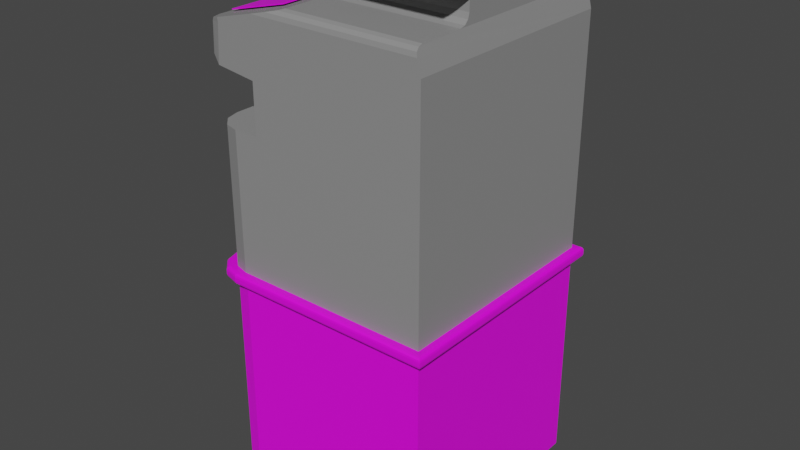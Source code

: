 # Source: FOTOKOP_.blend  (saved by Blender 3.2.14; exported with 4.5.12 LTS)
import bpy
from mathutils import Matrix  # noqa: F401  (used for matrix-valued properties, if any)

bpy.ops.wm.read_factory_settings(use_empty=True)
scene = bpy.context.scene
scene.name = 'Scene'

# ---- collections
col_collection = bpy.data.collections.new('Collection'); scene.collection.children.link(col_collection)
col_ofis_fotokopi = bpy.data.collections.new('OFIS FOTOKOPI'); scene.collection.children.link(col_ofis_fotokopi)

# ---- images (referenced by path relative to the original .blend; pixels are not part of the script)
import os
ASSET_DIR = os.environ.get("B2B_ASSET_DIR", "")  # directory of the original .blend (textures are referenced by path, not embedded)
HERE = os.path.dirname(os.path.abspath(__file__))  # packed textures are extracted next to this script under _unpacked/

def load_image(name, relpath, width, height, colorspace="sRGB"):
    """Load a texture the original file referenced (path relative to the .blend, or extracted next to this script)."""
    p = next((c for c in (os.path.join(HERE, relpath), os.path.join(ASSET_DIR, relpath)) if relpath and os.path.exists(c)), "")
    if p:
        img = bpy.data.images.load(p, check_existing=True)
        img.name = name
    else:  # same state as the original file: an image datablock whose file is absent (Cycles renders it pink)
        img = bpy.data.images.new(name, width, height)
        img.source = "FILE"
        img.filepath = "//" + (relpath or name)
    img.colorspace_settings.name = colorspace
    return img
img_untitled_3_png_010 = load_image('Untitled-3.png.010', 'Untitled-3.png', 1024, 1024, 'sRGB')
img_untitled_4_png_007 = load_image('Untitled-4.png.007', 'Untitled-4.png', 1024, 1024, 'sRGB')

# ---- materials (node trees are filled in below, after node groups)
mat_material_032 = bpy.data.materials.new('Material.032')
mat_material_032.use_transparent_shadow = False
mat_material_030 = bpy.data.materials.new('Material.030')
mat_material_030.use_transparent_shadow = False
mat_material_031 = bpy.data.materials.new('Material.031')
mat_material_031.use_transparent_shadow = False

# ---- material node trees
mat_material_032.use_nodes = True; mat_material_032.node_tree.nodes.clear()
_N = mat_material_032.node_tree.nodes; _L = mat_material_032.node_tree.links
n0 = _N.new('ShaderNodeOutputMaterial'); n0.name = 'Material Output'; n0.location = (300, 300)
n1 = _N.new('ShaderNodeBsdfPrincipled'); n1.name = 'Principled BSDF'; n1.location = (10, 300)
n1.distribution = 'GGX'
n1.subsurface_method = 'RANDOM_WALK_SKIN'
n1.inputs[3].default_value = 1.45
n1.inputs[27].default_value = (0.0, 0.0, 0.0, 1.0)
n1.inputs[28].default_value = 1.0
n2 = _N.new('ShaderNodeTexImage'); n2.name = 'Image Texture'; n2.location = (-372, 211)
n2.image = img_untitled_3_png_010
_L.new(n1.outputs[0], n0.inputs[0])
_L.new(n2.outputs[0], n1.inputs[0])
n0.is_active_output = True
mat_material_030.use_nodes = True; mat_material_030.node_tree.nodes.clear()
_N = mat_material_030.node_tree.nodes; _L = mat_material_030.node_tree.links
n0 = _N.new('ShaderNodeBsdfPrincipled'); n0.name = 'Principled BSDF'; n0.location = (10, 300)
n0.distribution = 'GGX'
n0.subsurface_method = 'RANDOM_WALK_SKIN'
n0.inputs[3].default_value = 1.45
n0.inputs[27].default_value = (0.0, 0.0, 0.0, 1.0)
n0.inputs[28].default_value = 1.0
n1 = _N.new('ShaderNodeOutputMaterial'); n1.name = 'Material Output'; n1.location = (300, 300)
n2 = _N.new('ShaderNodeTexImage'); n2.name = 'Image Texture'; n2.location = (-347, 274)
n2.image = img_untitled_4_png_007
_L.new(n0.outputs[0], n1.inputs[0])
_L.new(n2.outputs[0], n0.inputs[0])
n1.is_active_output = True
mat_material_031.use_nodes = True; mat_material_031.node_tree.nodes.clear()
_N = mat_material_031.node_tree.nodes; _L = mat_material_031.node_tree.links
n0 = _N.new('ShaderNodeBsdfPrincipled'); n0.name = 'Principled BSDF'; n0.location = (10, 300)
n0.distribution = 'GGX'
n0.subsurface_method = 'RANDOM_WALK_SKIN'
n0.inputs[0].default_value = (0.2697, 0.2697, 0.2697, 1.0)
n0.inputs[3].default_value = 1.45
n0.inputs[27].default_value = (0.0, 0.0, 0.0, 1.0)
n0.inputs[28].default_value = 1.0
n1 = _N.new('ShaderNodeOutputMaterial'); n1.name = 'Material Output'; n1.location = (300, 300)
_L.new(n0.outputs[0], n1.inputs[0])
n1.is_active_output = True

# ---- world
world_world = bpy.data.worlds.new('World'); scene.world = world_world
world_world.use_nodes = True; world_world.node_tree.nodes.clear()
_N = world_world.node_tree.nodes; _L = world_world.node_tree.links
n0 = _N.new('ShaderNodeOutputWorld'); n0.name = 'World Output'; n0.location = (300, 300)
n1 = _N.new('ShaderNodeBackground'); n1.name = 'Background'; n1.location = (10, 300)
n1.inputs[0].default_value = (0.05088, 0.05088, 0.05088, 1.0)
_L.new(n1.outputs[0], n0.inputs[0])
n0.is_active_output = True
world_world.color = (0.05088, 0.05088, 0.05088)
world_world.use_sun_shadow = False
world_world.sun_shadow_jitter_overblur = 0.0

# ---- meshes
me_cube_048 = bpy.data.meshes.new('Cube.048')
me_cube_048.from_pydata([(0.2483, 5.226, -0.006274), (0.2483, 4.727, -0.006274), (-0.1863, 5.226, -0.006274), (-0.251, 5.161, -0.006274), (-0.2186, 5.217, -0.006274), (-0.2423, 5.193, -0.006274), (-0.251, 4.791, -0.006274), (-0.1863, 4.727, -0.006274), (-0.2423, 4.759, -0.006274), (-0.2186, 4.735, -0.006274), (0.2483, 5.226, 0.4703), (0.2483, 4.727, 0.4703), (-0.251, 4.791, 0.4703), (-0.2423, 4.759, 0.4703), (-0.2186, 4.735, 0.4703), (-0.1863, 4.727, 0.4703), (-0.1863, 5.226, 0.4703), (-0.2186, 5.217, 0.4703), (-0.2423, 5.193, 0.4703), (-0.251, 5.161, 0.4703), (0.2581, 4.717, 0.4947), (0.2663, 4.708, 0.4865), (0.2622, 4.712, 0.4936), (0.2652, 4.709, 0.4906), (0.2581, 5.236, 0.4947), (0.2663, 5.244, 0.4865), (0.2622, 5.24, 0.4936), (0.2652, 5.243, 0.4906), (0.2663, 4.708, 0.4776), (0.2591, 4.716, 0.4697), (0.2654, 4.709, 0.4735), (0.2627, 4.712, 0.4706), (-0.2622, 4.783, 0.4697), (-0.2695, 4.778, 0.4776), (-0.2658, 4.78, 0.4706), (-0.2685, 4.778, 0.4735), (-0.2612, 4.779, 0.4947), (-0.2695, 4.778, 0.4865), (-0.2653, 4.778, 0.4936), (-0.2683, 4.778, 0.4906), (-0.2527, 4.747, 0.4947), (-0.2602, 4.743, 0.4865), (-0.2564, 4.745, 0.4936), (-0.2592, 4.744, 0.4906), (-0.2305, 4.725, 0.4947), (-0.2347, 4.718, 0.4865), (-0.2326, 4.721, 0.4936), (-0.2342, 4.719, 0.4906), (-0.199, 4.717, 0.4947), (-0.2, 4.708, 0.4865), (-0.1995, 4.712, 0.4936), (-0.1999, 4.709, 0.4906), (-0.1946, 5.237, 0.4697), (-0.2, 5.244, 0.4776), (-0.1973, 5.24, 0.4706), (-0.1993, 5.243, 0.4735), (-0.199, 5.236, 0.4947), (-0.2, 5.244, 0.4865), (-0.1995, 5.24, 0.4936), (-0.1999, 5.243, 0.4906), (-0.2305, 5.227, 0.4947), (-0.2347, 5.235, 0.4865), (-0.2326, 5.231, 0.4936), (-0.2342, 5.234, 0.4906), (-0.2527, 5.205, 0.4947), (-0.2602, 5.209, 0.4865), (-0.2564, 5.207, 0.4936), (-0.2592, 5.209, 0.4906), (-0.2612, 5.174, 0.4947), (-0.2695, 5.175, 0.4865), (-0.2653, 5.174, 0.4936), (-0.2683, 5.175, 0.4906), (0.2591, 5.237, 0.4697), (0.2663, 5.244, 0.4776), (0.2627, 5.24, 0.4706), (0.2654, 5.243, 0.4735), (-0.2531, 4.749, 0.4697), (-0.2602, 4.743, 0.4776), (-0.2566, 4.746, 0.4706), (-0.2592, 4.744, 0.4735), (-0.2284, 4.725, 0.4697), (-0.2347, 4.718, 0.4776), (-0.2316, 4.721, 0.4706), (-0.2339, 4.719, 0.4735), (-0.2, 4.708, 0.4776), (-0.1946, 4.716, 0.4697), (-0.1993, 4.709, 0.4735), (-0.1973, 4.712, 0.4706), (-0.2284, 5.228, 0.4697), (-0.2347, 5.235, 0.4776), (-0.2316, 5.231, 0.4706), (-0.2339, 5.234, 0.4735), (-0.2531, 5.203, 0.4697), (-0.2602, 5.209, 0.4776), (-0.2566, 5.206, 0.4706), (-0.2592, 5.209, 0.4735), (-0.2695, 5.175, 0.4776), (-0.2622, 5.169, 0.4697), (-0.2685, 5.174, 0.4735), (-0.2658, 5.172, 0.4706), (-0.231, 5.027, 1.004), (-0.231, 5.061, 1.004), (-0.2118, 5.027, 1.01), (-0.2118, 5.061, 1.01), (-0.2301, 5.027, 1.001), (-0.2301, 5.061, 1.001), (-0.2109, 5.027, 1.007), (-0.2109, 5.061, 1.007), (-0.1994, 5.027, 1.012), (-0.1994, 5.061, 1.012), (-0.1802, 5.027, 1.018), (-0.1802, 5.061, 1.018), (-0.1985, 5.027, 1.009), (-0.1985, 5.061, 1.009), (-0.1792, 5.027, 1.015), (-0.1792, 5.061, 1.015), (-0.1678, 5.027, 1.02), (-0.1678, 5.061, 1.02), (-0.1485, 5.027, 1.026), (-0.1485, 5.061, 1.026), (-0.1668, 5.027, 1.017), (-0.1668, 5.061, 1.017), (-0.1476, 5.027, 1.022), (-0.1476, 5.061, 1.022), (-0.231, 5.067, 1.004), (-0.231, 5.101, 1.004), (-0.2118, 5.067, 1.01), (-0.2118, 5.101, 1.01), (-0.2301, 5.067, 1.001), (-0.2301, 5.101, 1.001), (-0.2109, 5.067, 1.007), (-0.2109, 5.101, 1.007), (-0.1994, 5.067, 1.012), (-0.1994, 5.101, 1.012), (-0.1802, 5.067, 1.018), (-0.1802, 5.101, 1.018), (-0.1985, 5.067, 1.009), (-0.1985, 5.101, 1.009), (-0.1792, 5.067, 1.015), (-0.1792, 5.101, 1.015), (-0.1678, 5.067, 1.02), (-0.1678, 5.101, 1.02), (-0.1485, 5.067, 1.026), (-0.1485, 5.101, 1.026), (-0.1668, 5.067, 1.017), (-0.1668, 5.101, 1.017), (-0.1476, 5.067, 1.022), (-0.1476, 5.101, 1.022), (-0.231, 5.107, 1.004), (-0.231, 5.141, 1.004), (-0.2118, 5.107, 1.01), (-0.2118, 5.141, 1.01), (-0.2301, 5.107, 1.001), (-0.2301, 5.141, 1.001), (-0.2109, 5.107, 1.007), (-0.2109, 5.141, 1.007), (-0.1994, 5.107, 1.012), (-0.1994, 5.141, 1.012), (-0.1802, 5.107, 1.018), (-0.1802, 5.141, 1.018), (-0.1985, 5.107, 1.009), (-0.1985, 5.141, 1.009), (-0.1792, 5.107, 1.015), (-0.1792, 5.141, 1.015), (-0.1678, 5.107, 1.02), (-0.1678, 5.141, 1.02), (-0.1485, 5.107, 1.026), (-0.1485, 5.141, 1.026), (-0.1668, 5.107, 1.017), (-0.1668, 5.141, 1.017), (-0.1476, 5.107, 1.022), (-0.1476, 5.141, 1.022), (-0.231, 5.147, 1.004), (-0.231, 5.181, 1.004), (-0.2118, 5.147, 1.01), (-0.2118, 5.181, 1.01), (-0.2301, 5.147, 1.001), (-0.2301, 5.181, 1.001), (-0.2109, 5.147, 1.007), (-0.2109, 5.181, 1.007), (-0.1994, 5.147, 1.012), (-0.1994, 5.181, 1.012), (-0.1802, 5.147, 1.018), (-0.1802, 5.181, 1.018), (-0.1985, 5.147, 1.009), (-0.1985, 5.181, 1.009), (-0.1792, 5.147, 1.015), (-0.1792, 5.181, 1.015), (-0.1678, 5.147, 1.02), (-0.1678, 5.181, 1.02), (-0.1485, 5.147, 1.026), (-0.1485, 5.181, 1.026), (-0.1668, 5.147, 1.017), (-0.1668, 5.181, 1.017), (-0.1476, 5.147, 1.022), (-0.1476, 5.181, 1.022), (0.2488, 4.726, 0.4939), (0.2488, 4.726, 0.9942), (0.2488, 5.226, 0.4939), (0.2488, 5.226, 0.9942), (-0.06051, 5.226, 1.044), (0.2364, 5.226, 1.044), (-0.06051, 4.864, 1.13), (0.2364, 4.864, 1.13), (-0.2191, 4.726, 0.9145), (-0.2191, 5.226, 0.9145), (-0.1325, 5.226, 0.9036), (-0.1325, 5.226, 0.7958), (-0.1325, 4.726, 0.9036), (-0.1325, 4.726, 0.7958), (-0.06051, 4.864, 1.087), (0.2364, 5.226, 1.087), (-0.06051, 5.226, 1.087), (0.2364, 4.864, 1.087), (-0.06051, 4.796, 1.109), (-0.06051, 4.796, 1.126), (0.2364, 4.796, 1.126), (0.2364, 4.796, 1.109), (-0.2515, 4.764, 0.9942), (-0.2133, 4.726, 0.9942), (-0.2145, 4.726, 1.004), (-0.2464, 4.745, 0.9942), (-0.2324, 4.731, 0.9942), (-0.2133, 5.226, 0.9942), (-0.2515, 5.188, 0.9942), (-0.2145, 5.226, 1.004), (-0.2324, 5.221, 0.9942), (-0.2464, 5.207, 0.9942), (-0.2191, 4.726, 0.9145), (-0.2515, 4.764, 0.9489), (-0.2353, 4.731, 0.9317), (-0.2471, 4.745, 0.9443), (-0.2515, 5.188, 0.9489), (-0.2191, 5.226, 0.9145), (-0.2471, 5.207, 0.9443), (-0.2353, 5.221, 0.9317), (-0.1325, 5.211, 0.8822), (-0.1325, 5.211, 0.8172), (-0.1325, 4.742, 0.8822), (-0.1325, 4.742, 0.8172), (-0.1228, 5.184, 0.8785), (-0.1228, 5.184, 0.8209), (-0.1228, 4.769, 0.8785), (-0.1228, 4.769, 0.8209), (-0.06051, 5.196, 1.13), (-0.06051, 5.226, 1.1), (-0.06051, 5.211, 1.126), (-0.06051, 5.222, 1.115), (0.2364, 5.226, 1.1), (0.2364, 5.196, 1.13), (0.2364, 5.222, 1.115), (0.2364, 5.211, 1.126), (-0.06051, 4.842, 1.044), (-0.06051, 4.864, 1.066), (-0.06051, 4.885, 1.044), (-0.06051, 4.853, 1.047), (-0.06051, 4.861, 1.055), (0.2364, 4.864, 1.066), (0.2364, 4.842, 1.044), (0.2364, 4.885, 1.044), (0.2364, 4.861, 1.055), (0.2364, 4.853, 1.047), (-0.129, 4.726, 1.026), (-0.06051, 4.744, 1.044), (-0.09478, 4.728, 1.035), (-0.06969, 4.735, 1.041), (0.2364, 4.744, 1.044), (0.2409, 4.726, 1.026), (0.237, 4.735, 1.041), (0.2386, 4.728, 1.035), (-0.1877, 4.726, 0.4939), (-0.2515, 4.79, 0.4939), (-0.2196, 4.735, 0.4939), (-0.2429, 4.758, 0.4939), (-0.2515, 5.163, 0.4939), (-0.1877, 5.226, 0.4939), (-0.2429, 5.194, 0.4939), (-0.2196, 5.218, 0.4939), (-0.2515, 4.79, 0.7958), (-0.1877, 4.726, 0.7958), (-0.2429, 4.758, 0.7958), (-0.2196, 4.735, 0.7958), (-0.1877, 5.226, 0.7958), (-0.2515, 5.163, 0.7958), (-0.2196, 5.218, 0.7958), (-0.2429, 5.194, 0.7958), (-0.2307, 5.007, 1.003), (-0.09773, 5.007, 1.037), (-0.09773, 4.777, 1.037), (-0.2307, 4.777, 1.003), (-0.2311, 4.777, 1.005), (-0.2311, 5.007, 1.005), (-0.09812, 4.777, 1.039), (-0.09812, 5.007, 1.039), (-0.14, 5.027, 1.027), (-0.14, 5.1, 1.027), (-0.09792, 5.027, 1.039), (-0.09792, 5.1, 1.039), (-0.1387, 5.027, 1.023), (-0.1387, 5.1, 1.023), (-0.09666, 5.027, 1.035), (-0.09666, 5.1, 1.035), (-0.14, 5.107, 1.027), (-0.14, 5.181, 1.027), (-0.09792, 5.107, 1.039), (-0.09792, 5.181, 1.039), (-0.1387, 5.107, 1.023), (-0.1387, 5.181, 1.023), (-0.09666, 5.107, 1.035), (-0.09666, 5.181, 1.035)], [], [(10, 11, 1, 0), (16, 10, 0, 2), (6, 3, 5, 4, 2, 0, 1, 7, 9, 8), (12, 19, 3, 6), (11, 15, 7, 1), (37, 69, 96, 33), (53, 89, 61, 57), (19, 97, 92, 18), (15, 85, 80, 14), (33, 77, 41, 37), (5, 3, 19, 18), (4, 5, 18, 17), (2, 4, 17, 16), (9, 7, 15, 14), (8, 9, 14, 13), (6, 8, 13, 12), (18, 92, 88, 17), (12, 32, 97, 19), (11, 29, 85, 15), (16, 52, 72, 10), (13, 76, 32, 12), (81, 84, 49, 45), (17, 88, 52, 16), (89, 93, 65, 61), (93, 96, 69, 65), (14, 80, 76, 13), (57, 25, 73, 53), (20, 24, 56, 60, 64, 68, 36, 40, 44, 48), (77, 81, 45, 41), (10, 72, 29, 11), (21, 49, 84, 28), (20, 22, 26, 24), (22, 23, 27, 26), (23, 21, 25, 27), (36, 38, 42, 40), (38, 39, 43, 42), (39, 37, 41, 43), (40, 42, 46, 44), (42, 43, 47, 46), (43, 41, 45, 47), (44, 46, 50, 48), (46, 47, 51, 50), (47, 45, 49, 51), (56, 58, 62, 60), (58, 59, 63, 62), (59, 57, 61, 63), (60, 62, 66, 64), (62, 63, 67, 66), (63, 61, 65, 67), (64, 66, 70, 68), (66, 67, 71, 70), (67, 65, 69, 71), (21, 23, 51, 49), (23, 22, 50, 51), (22, 20, 48, 50), (37, 39, 71, 69), (39, 38, 70, 71), (38, 36, 68, 70), (57, 59, 27, 25), (59, 58, 26, 27), (58, 56, 24, 26), (93, 95, 98, 96), (95, 94, 99, 98), (94, 92, 97, 99), (89, 91, 95, 93), (91, 90, 94, 95), (90, 88, 92, 94), (53, 55, 91, 89), (55, 54, 90, 91), (54, 52, 88, 90), (81, 83, 86, 84), (83, 82, 87, 86), (82, 80, 85, 87), (77, 79, 83, 81), (79, 78, 82, 83), (78, 76, 80, 82), (33, 35, 79, 77), (35, 34, 78, 79), (34, 32, 76, 78), (29, 31, 87, 85), (31, 30, 86, 87), (30, 28, 84, 86), (32, 34, 99, 97), (34, 35, 98, 99), (35, 33, 96, 98), (52, 54, 74, 72), (54, 55, 75, 74), (55, 53, 73, 75), (72, 74, 31, 29), (74, 75, 30, 31), (75, 73, 28, 30), (25, 21, 28, 73), (100, 102, 103, 101), (100, 104, 106, 102), (102, 106, 107, 103), (103, 107, 105, 101), (101, 105, 104, 100), (108, 110, 111, 109), (108, 112, 114, 110), (110, 114, 115, 111), (111, 115, 113, 109), (109, 113, 112, 108), (116, 118, 119, 117), (116, 120, 122, 118), (118, 122, 123, 119), (119, 123, 121, 117), (117, 121, 120, 116), (124, 126, 127, 125), (124, 128, 130, 126), (126, 130, 131, 127), (127, 131, 129, 125), (125, 129, 128, 124), (132, 134, 135, 133), (132, 136, 138, 134), (134, 138, 139, 135), (135, 139, 137, 133), (133, 137, 136, 132), (140, 142, 143, 141), (140, 144, 146, 142), (142, 146, 147, 143), (143, 147, 145, 141), (141, 145, 144, 140), (148, 150, 151, 149), (148, 152, 154, 150), (150, 154, 155, 151), (151, 155, 153, 149), (149, 153, 152, 148), (156, 158, 159, 157), (156, 160, 162, 158), (158, 162, 163, 159), (159, 163, 161, 157), (157, 161, 160, 156), (164, 166, 167, 165), (164, 168, 170, 166), (166, 170, 171, 167), (167, 171, 169, 165), (165, 169, 168, 164), (172, 174, 175, 173), (172, 176, 178, 174), (174, 178, 179, 175), (175, 179, 177, 173), (173, 177, 176, 172), (180, 182, 183, 181), (180, 184, 186, 182), (182, 186, 187, 183), (183, 187, 185, 181), (181, 185, 184, 180), (188, 190, 191, 189), (188, 192, 194, 190), (190, 194, 195, 191), (191, 195, 193, 189), (189, 193, 192, 188), (223, 199, 198, 275, 282, 207, 206, 205, 233), (228, 230, 231, 229, 232, 234, 235, 233, 205, 204), (198, 199, 197, 196), (199, 223, 225, 200, 201), (274, 271, 278, 283), (282, 284, 285, 283, 278, 280, 281, 279, 209, 207), (252, 254, 200, 225, 224, 218, 220, 262, 264, 265, 263), (274, 276, 277, 275, 198, 196, 270, 272, 273, 271), (211, 212, 245, 248), (201, 211, 213, 257, 259), (211, 248, 250, 251, 249, 203, 213), (207, 209, 239, 237), (204, 205, 206, 208), (203, 202, 215, 216), (210, 212, 200, 254, 253), (220, 219, 197, 267, 262), (201, 200, 212, 211), (203, 249, 244, 202), (214, 217, 216, 215), (213, 203, 216, 217), (210, 213, 217, 214), (202, 210, 214, 215), (253, 257, 213, 210), (218, 221, 220), (221, 222, 220), (222, 219, 220), (223, 226, 225), (226, 227, 225), (227, 224, 225), (218, 229, 231, 221), (221, 231, 230, 222), (222, 230, 228, 219), (223, 233, 235, 226), (226, 235, 234, 227), (227, 234, 232, 224), (218, 224, 232, 229), (237, 239, 243, 241), (208, 206, 236, 238), (209, 208, 238, 239), (206, 207, 237, 236), (242, 240, 241, 243), (236, 237, 241, 240), (239, 238, 242, 243), (238, 236, 240, 242), (244, 249, 251, 246), (246, 251, 250, 247), (247, 250, 248, 245), (202, 244, 246, 247, 245, 212, 210), (252, 255, 254), (255, 256, 254), (256, 253, 254), (257, 260, 259), (260, 261, 259), (261, 258, 259), (252, 258, 261, 255), (255, 261, 260, 256), (256, 260, 257, 253), (266, 268, 269, 267, 197, 199, 201, 259, 258), (262, 267, 269, 264), (264, 269, 268, 265), (265, 268, 266, 263), (252, 263, 266, 258), (270, 279, 281, 272), (272, 281, 280, 273), (273, 280, 278, 271), (274, 283, 285, 276), (276, 285, 284, 277), (277, 284, 282, 275), (279, 270, 196, 197, 219, 228, 204, 208, 209), (290, 292, 293, 291), (288, 287, 293, 292), (287, 286, 291, 293), (286, 289, 290, 291), (289, 288, 292, 290), (294, 296, 297, 295), (294, 298, 300, 296), (296, 300, 301, 297), (297, 301, 299, 295), (295, 299, 298, 294), (302, 304, 305, 303), (302, 306, 308, 304), (304, 308, 309, 305), (305, 309, 307, 303), (303, 307, 306, 302)])
me_cube_048.polygons.foreach_set('material_index', [0, 0, 0, 0, 0, 0, 0, 0, 0, 0, 0, 0, 0, 0, 0, 0, 0, 0, 0, 0, 0, 0, 0, 0, 0, 0, 0, 0, 0, 0, 0, 0, 0, 0, 0, 0, 0, 0, 0, 0, 0, 0, 0, 0, 0, 0, 0, 0, 0, 0, 0, 0, 0, 0, 0, 0, 0, 0, 0, 0, 0, 0, 0, 0, 0, 0, 0, 0, 0, 0, 0, 0, 0, 0, 0, 0, 0, 0, 0, 0, 0, 0, 0, 0, 0, 0, 0, 0, 0, 0, 0, 0, 1, 1, 1, 1, 1, 1, 1, 1, 1, 1, 1, 1, 1, 1, 1, 1, 1, 1, 1, 1, 1, 1, 1, 1, 1, 1, 1, 1, 1, 1, 1, 1, 1, 1, 1, 1, 1, 1, 1, 1, 1, 1, 1, 1, 1, 1, 1, 1, 1, 1, 1, 1, 1, 1, 1, 1, 1, 1, 1, 1, 2, 2, 2, 2, 2, 2, 2, 2, 2, 2, 2, 2, 2, 2, 2, 2, 2, 2, 2, 2, 2, 2, 2, 2, 2, 2, 2, 2, 2, 2, 2, 2, 2, 2, 2, 2, 2, 2, 2, 2, 2, 2, 2, 2, 2, 2, 2, 2, 2, 2, 2, 2, 2, 2, 2, 2, 2, 2, 2, 2, 2, 2, 2, 2, 2, 2, 2, 2, 2, 1, 1, 1, 1, 1, 1, 1, 1, 1, 1, 1, 1, 1, 1, 1])
_uv = me_cube_048.uv_layers.new(name='UVMap')
_uv.uv.foreach_set('vector', [0.8937, 0.1228, 0.8937, 0.2038, 0.8937, 0.2038, 0.8937, 0.1228, 0.8937, 0.3764, 0.8937, 0.447, 0.8937, 0.447, 0.8937, 0.3764, 0.8937, 0.2954, 0.8937, 0.3554, 0.8937, 0.3607, 0.8937, 0.3645, 0.8937, 0.3659, 0.8937, 0.3659, 0.8937, 0.2849, 0.8937, 0.2849, 0.8937, 0.2863, 0.8937, 0.2901, 0.8937, 0.2954, 0.8937, 0.3554, 0.8937, 0.3554, 0.8937, 0.2954, 0.8937, 0.2038, 0.8937, 0.2744, 0.8937, 0.2744, 0.8937, 0.2038, 0.8937, 0.2954, 0.8937, 0.3554, 0.8937, 0.3554, 0.8937, 0.2954, 0.8937, 0.3764, 0.8937, 0.3712, 0.8937, 0.3712, 0.8937, 0.3764, 0.8937, 0.3554, 0.8937, 0.3554, 0.8937, 0.3607, 0.8937, 0.3607, 0.8937, 0.2744, 0.8937, 0.2744, 0.8937, 0.2796, 0.8937, 0.2796, 0.8937, 0.2954, 0.8937, 0.2901, 0.8937, 0.2901, 0.8937, 0.2954, 0.8937, 0.3607, 0.8937, 0.3554, 0.8937, 0.3554, 0.8937, 0.3607, 0.8937, 0.3712, 0.8937, 0.3607, 0.8937, 0.3607, 0.8937, 0.3712, 0.8937, 0.3764, 0.8937, 0.3712, 0.8937, 0.3712, 0.8937, 0.3764, 0.8937, 0.2796, 0.8937, 0.2744, 0.8937, 0.2744, 0.8937, 0.2796, 0.8937, 0.2901, 0.8937, 0.2796, 0.8937, 0.2796, 0.8937, 0.2901, 0.8937, 0.2954, 0.8937, 0.2901, 0.8937, 0.2901, 0.8937, 0.2954, 0.8937, 0.3607, 0.8937, 0.3607, 0.8937, 0.3712, 0.8937, 0.3712, 0.8937, 0.2954, 0.8937, 0.2954, 0.8937, 0.3554, 0.8937, 0.3554, 0.8937, 0.2038, 0.8937, 0.2038, 0.8937, 0.2744, 0.8937, 0.2744, 0.8937, 0.3764, 0.8937, 0.3764, 0.8937, 0.447, 0.8937, 0.447, 0.8937, 0.2901, 0.8937, 0.2901, 0.8937, 0.2954, 0.8937, 0.2954, 0.8937, 0.2796, 0.8937, 0.2744, 0.8937, 0.2744, 0.8937, 0.2796, 0.8937, 0.3712, 0.8937, 0.3712, 0.8937, 0.3764, 0.8937, 0.3764, 0.8937, 0.3712, 0.8937, 0.3607, 0.8937, 0.3607, 0.8937, 0.3712, 0.8937, 0.3607, 0.8937, 0.3554, 0.8937, 0.3554, 0.8937, 0.3607, 0.8937, 0.2796, 0.8937, 0.2796, 0.8937, 0.2901, 0.8937, 0.2901, 0.8937, 0.3764, 0.8937, 0.447, 0.8937, 0.447, 0.8937, 0.3764, 0.8937, 0.2861, 0.8937, 0.3647, 0.8937, 0.3647, 0.8937, 0.3634, 0.8937, 0.36, 0.8937, 0.3553, 0.8937, 0.2956, 0.8937, 0.2908, 0.8937, 0.2874, 0.8937, 0.2861, 0.8937, 0.2901, 0.8937, 0.2796, 0.8937, 0.2796, 0.8937, 0.2901, 0.8937, 0.1228, 0.8937, 0.1228, 0.8937, 0.2038, 0.8937, 0.2038, 0.8937, 0.2038, 0.8937, 0.2744, 0.8937, 0.2744, 0.8937, 0.2038, 0.8937, 0.2861, 0.8937, 0.2855, 0.8937, 0.3653, 0.8937, 0.3647, 0.8937, 0.2855, 0.8937, 0.2851, 0.8937, 0.3658, 0.8937, 0.3653, 0.8937, 0.2037, 0.8937, 0.2038, 0.8937, 0.1228, 0.8937, 0.123, 0.8937, 0.2956, 0.8937, 0.2955, 0.8937, 0.2905, 0.8937, 0.2908, 0.8937, 0.2955, 0.8937, 0.2954, 0.8937, 0.2902, 0.8937, 0.2905, 0.8937, 0.2954, 0.8937, 0.2954, 0.8937, 0.2901, 0.8937, 0.2902, 0.8937, 0.2908, 0.8937, 0.2905, 0.8937, 0.2869, 0.8937, 0.2874, 0.8937, 0.2905, 0.8937, 0.2901, 0.8937, 0.2863, 0.8937, 0.2869, 0.8937, 0.2901, 0.8937, 0.2901, 0.8937, 0.2796, 0.8937, 0.2797, 0.8937, 0.2874, 0.8937, 0.2869, 0.8937, 0.2855, 0.8937, 0.2861, 0.8937, 0.2869, 0.8937, 0.2863, 0.8937, 0.2849, 0.8937, 0.2855, 0.8937, 0.2796, 0.8937, 0.2796, 0.8937, 0.2744, 0.8937, 0.2744, 0.8937, 0.3647, 0.8937, 0.3653, 0.8937, 0.364, 0.8937, 0.3634, 0.8937, 0.3653, 0.8937, 0.3659, 0.8937, 0.3645, 0.8937, 0.364, 0.8937, 0.3764, 0.8937, 0.3764, 0.8937, 0.3712, 0.8937, 0.3712, 0.8937, 0.3634, 0.8937, 0.364, 0.8937, 0.3604, 0.8937, 0.36, 0.8937, 0.364, 0.8937, 0.3645, 0.8937, 0.3607, 0.8937, 0.3604, 0.8937, 0.3711, 0.8937, 0.3712, 0.8937, 0.3607, 0.8937, 0.3608, 0.8937, 0.36, 0.8937, 0.3604, 0.8937, 0.3553, 0.8937, 0.3553, 0.8937, 0.3604, 0.8937, 0.3606, 0.8937, 0.3555, 0.8937, 0.3553, 0.8937, 0.3606, 0.8937, 0.3607, 0.8937, 0.3554, 0.8937, 0.3555, 0.8937, 0.2038, 0.8937, 0.204, 0.8937, 0.2744, 0.8937, 0.2744, 0.8937, 0.2849, 0.8937, 0.2855, 0.8937, 0.2855, 0.8937, 0.2849, 0.8937, 0.2855, 0.8937, 0.2861, 0.8937, 0.2861, 0.8937, 0.2855, 0.8937, 0.2954, 0.8937, 0.2954, 0.8937, 0.3554, 0.8937, 0.3554, 0.8937, 0.2954, 0.8937, 0.2955, 0.8937, 0.3553, 0.8937, 0.3554, 0.8937, 0.2955, 0.8937, 0.2956, 0.8937, 0.3553, 0.8937, 0.3553, 0.8937, 0.3764, 0.8937, 0.3764, 0.8937, 0.4468, 0.8937, 0.447, 0.8937, 0.3659, 0.8937, 0.3653, 0.8937, 0.3653, 0.8937, 0.3659, 0.8937, 0.3653, 0.8937, 0.3647, 0.8937, 0.3647, 0.8937, 0.3653, 0.8937, 0.3607, 0.8937, 0.3606, 0.8937, 0.3553, 0.8937, 0.3554, 0.8937, 0.3606, 0.8937, 0.3607, 0.8937, 0.3554, 0.8937, 0.3553, 0.8937, 0.3607, 0.8937, 0.3607, 0.8937, 0.3554, 0.8937, 0.3554, 0.8937, 0.3712, 0.8937, 0.3712, 0.8937, 0.3606, 0.8937, 0.3607, 0.8937, 0.3712, 0.8937, 0.3712, 0.8937, 0.3607, 0.8937, 0.3606, 0.8937, 0.3712, 0.8937, 0.3712, 0.8937, 0.3607, 0.8937, 0.3607, 0.8937, 0.3764, 0.8937, 0.3765, 0.8937, 0.3712, 0.8937, 0.3712, 0.8937, 0.3765, 0.8937, 0.3764, 0.8937, 0.3712, 0.8937, 0.3712, 0.8937, 0.3764, 0.8937, 0.3764, 0.8937, 0.3712, 0.8937, 0.3712, 0.8937, 0.2796, 0.8937, 0.2796, 0.8937, 0.2743, 0.8937, 0.2744, 0.8937, 0.2796, 0.8937, 0.2796, 0.8937, 0.2744, 0.8937, 0.2743, 0.8937, 0.2796, 0.8937, 0.2796, 0.8937, 0.2744, 0.8937, 0.2744, 0.8937, 0.2901, 0.8937, 0.2902, 0.8937, 0.2796, 0.8937, 0.2796, 0.8937, 0.2902, 0.8937, 0.2901, 0.8937, 0.2796, 0.8937, 0.2796, 0.8937, 0.2901, 0.8937, 0.2901, 0.8937, 0.2796, 0.8937, 0.2796, 0.8937, 0.2954, 0.8937, 0.2955, 0.8937, 0.2902, 0.8937, 0.2901, 0.8937, 0.2955, 0.8937, 0.2954, 0.8937, 0.2901, 0.8937, 0.2902, 0.8937, 0.2954, 0.8937, 0.2954, 0.8937, 0.2901, 0.8937, 0.2901, 0.8937, 0.2038, 0.8937, 0.2038, 0.8937, 0.2744, 0.8937, 0.2744, 0.8937, 0.2038, 0.8937, 0.2038, 0.8937, 0.2743, 0.8937, 0.2744, 0.8937, 0.2038, 0.8937, 0.2038, 0.8937, 0.2744, 0.8937, 0.2743, 0.8937, 0.2954, 0.8937, 0.2954, 0.8937, 0.3554, 0.8937, 0.3554, 0.8937, 0.2954, 0.8937, 0.2955, 0.8937, 0.3553, 0.8937, 0.3554, 0.8937, 0.2955, 0.8937, 0.2954, 0.8937, 0.3554, 0.8937, 0.3553, 0.8937, 0.3764, 0.8937, 0.3764, 0.8937, 0.447, 0.8937, 0.447, 0.8937, 0.3764, 0.8937, 0.3765, 0.8937, 0.4468, 0.8937, 0.447, 0.8937, 0.3765, 0.8937, 0.3764, 0.8937, 0.447, 0.8937, 0.4468, 0.8937, 0.1228, 0.8937, 0.1228, 0.8937, 0.2038, 0.8937, 0.2038, 0.8937, 0.1228, 0.8937, 0.123, 0.8937, 0.2038, 0.8937, 0.2038, 0.8937, 0.123, 0.8937, 0.1228, 0.8937, 0.2038, 0.8937, 0.2038, 0.8937, 0.1228, 0.8937, 0.2038, 0.8937, 0.2038, 0.8937, 0.1228, 0.4727, 0.3245, 0.484, 0.3245, 0.484, 0.3444, 0.4727, 0.3444, 0.4727, 0.3245, 0.4732, 0.3245, 0.4846, 0.3245, 0.484, 0.3245, 0.484, 0.3245, 0.4846, 0.3245, 0.4846, 0.3444, 0.484, 0.3444, 0.484, 0.3444, 0.4846, 0.3444, 0.4732, 0.3444, 0.4727, 0.3444, 0.4727, 0.3444, 0.4732, 0.3444, 0.4732, 0.3245, 0.4727, 0.3245, 0.4914, 0.3245, 0.5027, 0.3245, 0.5027, 0.3444, 0.4914, 0.3444, 0.4914, 0.3245, 0.4919, 0.3245, 0.5033, 0.3245, 0.5027, 0.3245, 0.5027, 0.3245, 0.5033, 0.3245, 0.5033, 0.3444, 0.5027, 0.3444, 0.5027, 0.3444, 0.5033, 0.3444, 0.4919, 0.3444, 0.4914, 0.3444, 0.4914, 0.3444, 0.4919, 0.3444, 0.4919, 0.3245, 0.4914, 0.3245, 0.5101, 0.3245, 0.5214, 0.3245, 0.5214, 0.3444, 0.5101, 0.3444, 0.5101, 0.3245, 0.5106, 0.3245, 0.522, 0.3245, 0.5214, 0.3245, 0.5214, 0.3245, 0.522, 0.3245, 0.522, 0.3444, 0.5214, 0.3444, 0.5214, 0.3444, 0.522, 0.3444, 0.5106, 0.3444, 0.5101, 0.3444, 0.5101, 0.3444, 0.5106, 0.3444, 0.5106, 0.3245, 0.5101, 0.3245, 0.4727, 0.3481, 0.484, 0.3481, 0.484, 0.3681, 0.4727, 0.3681, 0.4727, 0.3481, 0.4732, 0.3481, 0.4846, 0.3481, 0.484, 0.3481, 0.484, 0.3481, 0.4846, 0.3481, 0.4846, 0.3681, 0.484, 0.3681, 0.484, 0.3681, 0.4846, 0.3681, 0.4732, 0.3681, 0.4727, 0.3681, 0.4727, 0.3681, 0.4732, 0.3681, 0.4732, 0.3481, 0.4727, 0.3481, 0.4914, 0.3481, 0.5027, 0.3481, 0.5027, 0.3681, 0.4914, 0.3681, 0.4914, 0.3481, 0.4919, 0.3481, 0.5033, 0.3481, 0.5027, 0.3481, 0.5027, 0.3481, 0.5033, 0.3481, 0.5033, 0.3681, 0.5027, 0.3681, 0.5027, 0.3681, 0.5033, 0.3681, 0.4919, 0.3681, 0.4914, 0.3681, 0.4914, 0.3681, 0.4919, 0.3681, 0.4919, 0.3481, 0.4914, 0.3481, 0.5101, 0.3481, 0.5214, 0.3481, 0.5214, 0.3681, 0.5101, 0.3681, 0.5101, 0.3481, 0.5106, 0.3481, 0.522, 0.3481, 0.5214, 0.3481, 0.5214, 0.3481, 0.522, 0.3481, 0.522, 0.3681, 0.5214, 0.3681, 0.5214, 0.3681, 0.522, 0.3681, 0.5106, 0.3681, 0.5101, 0.3681, 0.5101, 0.3681, 0.5106, 0.3681, 0.5106, 0.3481, 0.5101, 0.3481, 0.4727, 0.3718, 0.484, 0.3718, 0.484, 0.3917, 0.4727, 0.3917, 0.4727, 0.3718, 0.4732, 0.3718, 0.4846, 0.3718, 0.484, 0.3718, 0.484, 0.3718, 0.4846, 0.3718, 0.4846, 0.3917, 0.484, 0.3917, 0.484, 0.3917, 0.4846, 0.3917, 0.4732, 0.3917, 0.4727, 0.3917, 0.4727, 0.3917, 0.4732, 0.3917, 0.4732, 0.3718, 0.4727, 0.3718, 0.4914, 0.3718, 0.5027, 0.3718, 0.5027, 0.3917, 0.4914, 0.3917, 0.4914, 0.3718, 0.4919, 0.3718, 0.5033, 0.3718, 0.5027, 0.3718, 0.5027, 0.3718, 0.5033, 0.3718, 0.5033, 0.3917, 0.5027, 0.3917, 0.5027, 0.3917, 0.5033, 0.3917, 0.4919, 0.3917, 0.4914, 0.3917, 0.4914, 0.3917, 0.4919, 0.3917, 0.4919, 0.3718, 0.4914, 0.3718, 0.5101, 0.3718, 0.5214, 0.3718, 0.5214, 0.3917, 0.5101, 0.3917, 0.5101, 0.3718, 0.5106, 0.3718, 0.522, 0.3718, 0.5214, 0.3718, 0.5214, 0.3718, 0.522, 0.3718, 0.522, 0.3917, 0.5214, 0.3917, 0.5214, 0.3917, 0.522, 0.3917, 0.5106, 0.3917, 0.5101, 0.3917, 0.5101, 0.3917, 0.5106, 0.3917, 0.5106, 0.3718, 0.5101, 0.3718, 0.4727, 0.3955, 0.484, 0.3955, 0.484, 0.4154, 0.4727, 0.4154, 0.4727, 0.3955, 0.4732, 0.3955, 0.4846, 0.3955, 0.484, 0.3955, 0.484, 0.3955, 0.4846, 0.3955, 0.4846, 0.4154, 0.484, 0.4154, 0.484, 0.4154, 0.4846, 0.4154, 0.4732, 0.4154, 0.4727, 0.4154, 0.4727, 0.4154, 0.4732, 0.4154, 0.4732, 0.3955, 0.4727, 0.3955, 0.4914, 0.3955, 0.5027, 0.3955, 0.5027, 0.4154, 0.4914, 0.4154, 0.4914, 0.3955, 0.4919, 0.3955, 0.5033, 0.3955, 0.5027, 0.3955, 0.5027, 0.3955, 0.5033, 0.3955, 0.5033, 0.4154, 0.5027, 0.4154, 0.5027, 0.4154, 0.5033, 0.4154, 0.4919, 0.4154, 0.4914, 0.4154, 0.4914, 0.4154, 0.4919, 0.4154, 0.4919, 0.3955, 0.4914, 0.3955, 0.5101, 0.3955, 0.5214, 0.3955, 0.5214, 0.4154, 0.5101, 0.4154, 0.5101, 0.3955, 0.5106, 0.3955, 0.522, 0.3955, 0.5214, 0.3955, 0.5214, 0.3955, 0.522, 0.3955, 0.522, 0.4154, 0.5214, 0.4154, 0.5214, 0.4154, 0.522, 0.4154, 0.5106, 0.4154, 0.5101, 0.4154, 0.5101, 0.4154, 0.5106, 0.4154, 0.5106, 0.3955, 0.5101, 0.3955, 0.7831, 0.02908, 0.7831, 0.02908, 0.5634, 0.02908, 0.5634, 0.02908, 0.696, 0.02908, 0.696, 0.02908, 0.7433, 0.02908, 0.7481, 0.02908, 0.7481, 0.02908, 0.7481, 0.02908, 0.7556, 0.02908, 0.7612, 0.02908, 0.7632, 0.02908, 0.7632, 0.02908, 0.7612, 0.02908, 0.7556, 0.02908, 0.7481, 0.02908, 0.7481, 0.02908, 0.7481, 0.02908, 0.5634, 0.02908, 0.7831, 0.02908, 0.7831, 0.02908, 0.5634, 0.02908, 0.7831, 0.02908, 0.7831, 0.02908, 0.7873, 0.02908, 0.8049, 0.02908, 0.8049, 0.02908, 0.5634, 0.02908, 0.5634, 0.02908, 0.696, 0.02908, 0.696, 0.02908, 0.696, 0.02908, 0.696, 0.02908, 0.696, 0.02908, 0.696, 0.02908, 0.696, 0.02908, 0.696, 0.02908, 0.696, 0.02908, 0.696, 0.02908, 0.696, 0.02908, 0.696, 0.02908, 0.8049, 0.02908, 0.8049, 0.02908, 0.8049, 0.02908, 0.7873, 0.02908, 0.7831, 0.02908, 0.7831, 0.02908, 0.7873, 0.02908, 0.7971, 0.02908, 0.801, 0.02908, 0.8038, 0.02908, 0.8049, 0.02908, 0.5634, 0.02908, 0.5634, 0.02908, 0.5634, 0.02908, 0.5634, 0.02908, 0.5634, 0.02908, 0.5634, 0.02908, 0.5634, 0.02908, 0.5634, 0.02908, 0.5634, 0.02908, 0.5634, 0.02908, 0.8238, 0.02908, 0.8238, 0.02908, 0.8295, 0.02908, 0.8295, 0.02908, 0.8049, 0.02908, 0.8238, 0.02908, 0.8238, 0.02908, 0.8144, 0.02908, 0.8049, 0.02908, 0.8238, 0.02908, 0.8295, 0.02908, 0.8361, 0.02908, 0.8409, 0.02908, 0.8427, 0.02908, 0.8427, 0.02908, 0.8238, 0.02908, 0.696, 0.02908, 0.696, 0.02908, 0.7054, 0.02908, 0.7054, 0.02908, 0.7481, 0.02908, 0.7481, 0.02908, 0.7433, 0.02908, 0.7433, 0.02908, 0.8427, 0.02908, 0.8427, 0.02908, 0.8408, 0.02908, 0.8408, 0.02908, 0.8238, 0.02908, 0.8238, 0.02908, 0.8049, 0.02908, 0.8049, 0.02908, 0.8144, 0.02908, 0.7873, 0.02908, 0.7831, 0.02908, 0.7831, 0.02908, 0.7971, 0.02908, 0.7971, 0.02908, 0.8049, 0.02908, 0.8049, 0.02908, 0.8238, 0.02908, 0.8238, 0.02908, 0.8427, 0.02908, 0.8427, 0.02908, 0.8427, 0.02908, 0.8427, 0.02908, 0.8335, 0.02908, 0.8335, 0.02908, 0.8408, 0.02908, 0.8408, 0.02908, 0.8238, 0.02908, 0.8427, 0.02908, 0.8408, 0.02908, 0.8335, 0.02908, 0.8238, 0.02908, 0.8238, 0.02908, 0.8335, 0.02908, 0.8335, 0.02908, 0.8427, 0.02908, 0.8238, 0.02908, 0.8335, 0.02908, 0.8408, 0.02908, 0.8144, 0.02908, 0.8144, 0.02908, 0.8238, 0.02908, 0.8238, 0.02908, 0.7831, 0.02908, 0.7831, 0.02908, 0.7873, 0.02908, 0.7831, 0.02908, 0.7831, 0.02908, 0.7873, 0.02908, 0.7831, 0.02908, 0.7831, 0.02908, 0.7873, 0.02908, 0.7831, 0.02908, 0.7831, 0.02908, 0.7873, 0.02908, 0.7831, 0.02908, 0.7831, 0.02908, 0.7873, 0.02908, 0.7831, 0.02908, 0.7831, 0.02908, 0.7873, 0.02908, 0.7831, 0.02908, 0.7632, 0.02908, 0.7612, 0.02908, 0.7831, 0.02908, 0.7831, 0.02908, 0.7612, 0.02908, 0.7556, 0.02908, 0.7831, 0.02908, 0.7831, 0.02908, 0.7556, 0.02908, 0.7481, 0.02908, 0.7831, 0.02908, 0.7831, 0.02908, 0.7481, 0.02908, 0.7556, 0.02908, 0.7831, 0.02908, 0.7831, 0.02908, 0.7556, 0.02908, 0.7612, 0.02908, 0.7831, 0.02908, 0.7831, 0.02908, 0.7612, 0.02908, 0.7632, 0.02908, 0.7831, 0.02908, 0.7831, 0.02908, 0.7831, 0.02908, 0.7632, 0.02908, 0.7632, 0.02908, 0.7054, 0.02908, 0.7054, 0.02908, 0.707, 0.02908, 0.707, 0.02908, 0.7433, 0.02908, 0.7433, 0.02908, 0.7339, 0.02908, 0.7339, 0.02908, 0.696, 0.02908, 0.7433, 0.02908, 0.7339, 0.02908, 0.7054, 0.02908, 0.7433, 0.02908, 0.696, 0.02908, 0.7054, 0.02908, 0.7339, 0.02908, 0.7323, 0.02908, 0.7323, 0.02908, 0.707, 0.02908, 0.707, 0.02908, 0.7339, 0.02908, 0.7054, 0.02908, 0.707, 0.02908, 0.7323, 0.02908, 0.7054, 0.02908, 0.7339, 0.02908, 0.7323, 0.02908, 0.707, 0.02908, 0.7339, 0.02908, 0.7339, 0.02908, 0.7323, 0.02908, 0.7323, 0.02908, 0.8427, 0.02908, 0.8427, 0.02908, 0.8409, 0.02908, 0.8409, 0.02908, 0.8409, 0.02908, 0.8409, 0.02908, 0.8361, 0.02908, 0.8361, 0.02908, 0.8361, 0.02908, 0.8361, 0.02908, 0.8295, 0.02908, 0.8295, 0.02908, 0.8427, 0.02908, 0.8427, 0.02908, 0.8409, 0.02908, 0.8361, 0.02908, 0.8295, 0.02908, 0.8238, 0.02908, 0.8238, 0.02908, 0.8049, 0.02908, 0.8062, 0.02908, 0.8049, 0.02908, 0.8062, 0.02908, 0.8097, 0.02908, 0.8049, 0.02908, 0.8097, 0.02908, 0.8144, 0.02908, 0.8049, 0.02908, 0.8144, 0.02908, 0.8097, 0.02908, 0.8049, 0.02908, 0.8097, 0.02908, 0.8062, 0.02908, 0.8049, 0.02908, 0.8062, 0.02908, 0.8049, 0.02908, 0.8049, 0.02908, 0.8049, 0.02908, 0.8049, 0.02908, 0.8062, 0.02908, 0.8062, 0.02908, 0.8062, 0.02908, 0.8062, 0.02908, 0.8097, 0.02908, 0.8097, 0.02908, 0.8097, 0.02908, 0.8097, 0.02908, 0.8144, 0.02908, 0.8144, 0.02908, 0.8049, 0.02908, 0.8038, 0.02908, 0.801, 0.02908, 0.7971, 0.02908, 0.7831, 0.02908, 0.7831, 0.02908, 0.8049, 0.02908, 0.8049, 0.02908, 0.8049, 0.02908, 0.7971, 0.02908, 0.7971, 0.02908, 0.801, 0.02908, 0.801, 0.02908, 0.801, 0.02908, 0.801, 0.02908, 0.8038, 0.02908, 0.8038, 0.02908, 0.8038, 0.02908, 0.8038, 0.02908, 0.8049, 0.02908, 0.8049, 0.02908, 0.8049, 0.02908, 0.8049, 0.02908, 0.8049, 0.02908, 0.8049, 0.02908, 0.5634, 0.02908, 0.696, 0.02908, 0.696, 0.02908, 0.5634, 0.02908, 0.5634, 0.02908, 0.696, 0.02908, 0.696, 0.02908, 0.5634, 0.02908, 0.5634, 0.02908, 0.696, 0.02908, 0.696, 0.02908, 0.5634, 0.02908, 0.5634, 0.02908, 0.696, 0.02908, 0.696, 0.02908, 0.5634, 0.02908, 0.5634, 0.02908, 0.696, 0.02908, 0.696, 0.02908, 0.5634, 0.02908, 0.5634, 0.02908, 0.696, 0.02908, 0.696, 0.02908, 0.5634, 0.02908, 0.696, 0.02908, 0.5634, 0.02908, 0.5634, 0.02908, 0.7831, 0.02908, 0.7831, 0.02908, 0.7481, 0.02908, 0.7481, 0.02908, 0.7433, 0.02908, 0.696, 0.02908, 0.4726, 0.176, 0.5512, 0.176, 0.5512, 0.3127, 0.4726, 0.3127, 0.5514, 0.176, 0.5514, 0.3127, 0.5512, 0.3127, 0.5512, 0.176, 0.5514, 0.3127, 0.4729, 0.3127, 0.4726, 0.3127, 0.5512, 0.3127, 0.4729, 0.3127, 0.4729, 0.176, 0.4726, 0.176, 0.4726, 0.3127, 0.4729, 0.176, 0.5514, 0.176, 0.5512, 0.176, 0.4726, 0.176, 0.5265, 0.3242, 0.5513, 0.3242, 0.5513, 0.3675, 0.5265, 0.3675, 0.5265, 0.3242, 0.5272, 0.3242, 0.5521, 0.3242, 0.5513, 0.3242, 0.5513, 0.3242, 0.5521, 0.3242, 0.5521, 0.3675, 0.5513, 0.3675, 0.5513, 0.3675, 0.5521, 0.3675, 0.5272, 0.3675, 0.5265, 0.3675, 0.5265, 0.3675, 0.5272, 0.3675, 0.5272, 0.3242, 0.5265, 0.3242, 0.5265, 0.3719, 0.5513, 0.3719, 0.5513, 0.4153, 0.5265, 0.4153, 0.5265, 0.3719, 0.5272, 0.3719, 0.5521, 0.3719, 0.5513, 0.3719, 0.5513, 0.3719, 0.5521, 0.3719, 0.5521, 0.4153, 0.5513, 0.4153, 0.5513, 0.4153, 0.5521, 0.4153, 0.5272, 0.4153, 0.5265, 0.4153, 0.5265, 0.4153, 0.5272, 0.4153, 0.5272, 0.3719, 0.5265, 0.3719])
me_cube_048.materials.append(mat_material_032)
me_cube_048.materials.append(mat_material_030)
me_cube_048.materials.append(mat_material_031)
me_cube_048.update()

# ---- objects
ob_cube_028 = bpy.data.objects.new('Cube.028', me_cube_048)

# ---- transforms, parenting, visibility, modifiers, constraints
ob_cube_028.location = (0.0, 0.0, 0.0)

# ---- collection membership
col_ofis_fotokopi.objects.link(ob_cube_028)

# ---- scene / render settings (as saved in the file)
scene.frame_start = 1; scene.frame_end = 250; scene.frame_set(1)
scene.render.engine = 'BLENDER_EEVEE_NEXT'
scene.cycles.sampling_pattern = 'TABULATED_SOBOL'
scene.cycles.use_light_tree = False
scene.view_settings.view_transform = 'Filmic'
bpy.context.view_layer.update()

# ---- added for rendering (the .blend has no active camera and no usable light): camera, sun
cam_auto = bpy.data.cameras.new('AutoCamera')
cam_auto.lens = 50.0
cam_auto.sensor_width = 36.0
cam_auto.clip_end = 1000.0
ob_auto_camera = bpy.data.objects.new('AutoCamera', cam_auto)
scene.collection.objects.link(ob_auto_camera)
ob_auto_camera.location = (1.26197, 3.45998, 1.57263)
ob_auto_camera.rotation_euler = (1.09748, -7.21219e-08, 0.694738)
scene.camera = ob_auto_camera
light_auto_sun = bpy.data.lights.new('AutoSun', 'SUN')
light_auto_sun.energy = 3.0
light_auto_sun.angle = 0.0523599
ob_auto_sun = bpy.data.objects.new('AutoSun', light_auto_sun)
scene.collection.objects.link(ob_auto_sun)
ob_auto_sun.rotation_euler = (0.872665, 0.174533, 0.523599)
bpy.context.view_layer.update()
